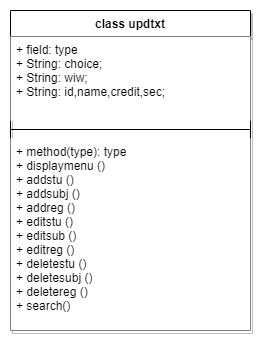

The diagram above was exported from draw.io. Its source (the exported page's mxGraphModel, read from the mxfile embedded in the PNG):
<mxGraphModel dx="868" dy="482" grid="1" gridSize="10" guides="1" tooltips="1" connect="1" arrows="1" fold="1" page="1" pageScale="1" pageWidth="827" pageHeight="1169" math="0" shadow="0">
  <root>
    <mxCell id="0" />
    <mxCell id="1" parent="0" />
    <mxCell id="0gBxx4XKJojZ4Psym_-u-5" value="class updtxt" style="swimlane;fontStyle=1;align=center;verticalAlign=top;childLayout=stackLayout;horizontal=1;startSize=26;horizontalStack=0;resizeParent=1;resizeParentMax=0;resizeLast=0;collapsible=1;marginBottom=0;fillColor=#FFFFFF;shadow=1;" parent="1" vertex="1">
      <mxGeometry x="130" y="150" width="240" height="320" as="geometry" />
    </mxCell>
    <mxCell id="0gBxx4XKJojZ4Psym_-u-6" value="+ field: type&#10;+ String: choice;&#10;+ String: wiw;&#10;+ String: id,name,credit,sec;" style="text;strokeColor=none;fillColor=#FFFFFF;align=left;verticalAlign=top;spacingLeft=4;spacingRight=4;overflow=hidden;rotatable=0;points=[[0,0.5],[1,0.5]];portConstraint=eastwest;" parent="0gBxx4XKJojZ4Psym_-u-5" vertex="1">
      <mxGeometry y="26" width="240" height="84" as="geometry" />
    </mxCell>
    <mxCell id="0gBxx4XKJojZ4Psym_-u-7" value="" style="line;strokeWidth=1;fillColor=none;align=left;verticalAlign=middle;spacingTop=-1;spacingLeft=3;spacingRight=3;rotatable=0;labelPosition=right;points=[];portConstraint=eastwest;" parent="0gBxx4XKJojZ4Psym_-u-5" vertex="1">
      <mxGeometry y="110" width="240" height="18" as="geometry" />
    </mxCell>
    <mxCell id="0gBxx4XKJojZ4Psym_-u-8" value="+ method(type): type&#10;+ displaymenu ()&#10;+ addstu ()&#10;+ addsubj ()&#10;+ addreg () &#10;+ editstu ()&#10;+ editsub ()&#10;+ editreg ()&#10;+ deletestu ()&#10;+ deletesubj () &#10;+ deletereg ()&#10;+ search()&#10;" style="text;strokeColor=none;fillColor=#FFFFFF;align=left;verticalAlign=top;spacingLeft=4;spacingRight=4;overflow=hidden;rotatable=0;points=[[0,0.5],[1,0.5]];portConstraint=eastwest;" parent="0gBxx4XKJojZ4Psym_-u-5" vertex="1">
      <mxGeometry y="128" width="240" height="192" as="geometry" />
    </mxCell>
  </root>
</mxGraphModel>